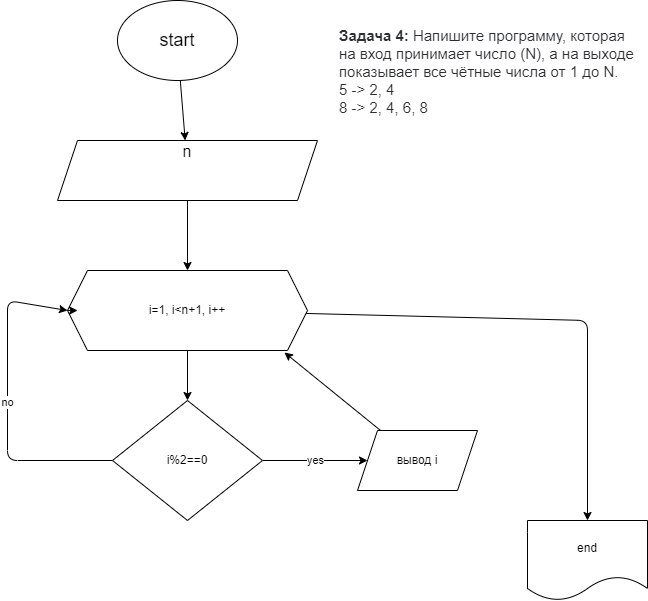

The diagram above was exported from draw.io. Its source (the exported page's mxGraphModel, read from the mxfile embedded in the PNG):
<mxGraphModel dx="763" dy="1821" grid="1" gridSize="10" guides="1" tooltips="1" connect="1" arrows="1" fold="1" page="1" pageScale="1" pageWidth="827" pageHeight="1169" math="0" shadow="0">
  <root>
    <mxCell id="0" />
    <mxCell id="1" parent="0" />
    <mxCell id="2" value="&lt;p style=&quot;box-sizing: border-box; margin: 0px; font-weight: 400; color: rgb(44, 45, 48); font-family: roboto, &amp;quot;san francisco&amp;quot;, &amp;quot;helvetica neue&amp;quot;, helvetica, arial; font-size: 15px; font-style: normal; letter-spacing: normal; text-indent: 0px; text-transform: none; word-spacing: 0px; background-color: rgb(255, 255, 255);&quot;&gt;&lt;strong style=&quot;box-sizing: border-box ; font-weight: 700&quot;&gt;Задача 4:&lt;/strong&gt;&lt;span&gt;&amp;nbsp;&lt;/span&gt;Напишите программу, которая на вход принимает число (N), а на выходе показывает все чётные числа от 1 до N.&lt;/p&gt;&lt;p style=&quot;box-sizing: border-box; margin: 0px; font-weight: 400; color: rgb(44, 45, 48); font-family: roboto, &amp;quot;san francisco&amp;quot;, &amp;quot;helvetica neue&amp;quot;, helvetica, arial; font-size: 15px; font-style: normal; letter-spacing: normal; text-indent: 0px; text-transform: none; word-spacing: 0px; background-color: rgb(255, 255, 255);&quot;&gt;5 -&amp;gt; 2, 4&lt;br style=&quot;box-sizing: border-box&quot;&gt;8 -&amp;gt; 2, 4, 6, 8&lt;/p&gt;" style="text;whiteSpace=wrap;html=1;" parent="1" vertex="1">
      <mxGeometry x="480" width="300" height="30" as="geometry" />
    </mxCell>
    <mxCell id="5" value="" style="edgeStyle=none;html=1;fontSize=18;" parent="1" source="3" target="4" edge="1">
      <mxGeometry relative="1" as="geometry" />
    </mxCell>
    <mxCell id="3" value="&lt;font style=&quot;font-size: 18px&quot;&gt;start&lt;/font&gt;" style="ellipse;whiteSpace=wrap;html=1;" parent="1" vertex="1">
      <mxGeometry x="260" y="-20" width="120" height="80" as="geometry" />
    </mxCell>
    <mxCell id="9" value="" style="edgeStyle=none;html=1;fontSize=18;" parent="1" source="4" target="8" edge="1">
      <mxGeometry relative="1" as="geometry" />
    </mxCell>
    <mxCell id="4" value="&lt;font size=&quot;3&quot;&gt;n&lt;br&gt;&lt;br&gt;&lt;br&gt;&lt;/font&gt;" style="shape=parallelogram;perimeter=parallelogramPerimeter;whiteSpace=wrap;html=1;fixedSize=1;" parent="1" vertex="1">
      <mxGeometry x="200" y="120" width="260" height="60" as="geometry" />
    </mxCell>
    <mxCell id="19" value="" style="edgeStyle=none;html=1;" parent="1" source="8" target="18" edge="1">
      <mxGeometry relative="1" as="geometry" />
    </mxCell>
    <mxCell id="25" value="" style="edgeStyle=none;html=1;" parent="1" source="8" target="24" edge="1">
      <mxGeometry relative="1" as="geometry">
        <Array as="points">
          <mxPoint x="730" y="300" />
        </Array>
      </mxGeometry>
    </mxCell>
    <mxCell id="8" value="i=1, i&amp;lt;n+1, i++" style="shape=hexagon;perimeter=hexagonPerimeter2;whiteSpace=wrap;html=1;fixedSize=1;" parent="1" vertex="1">
      <mxGeometry x="210" y="250" width="240" height="80" as="geometry" />
    </mxCell>
    <mxCell id="12" style="edgeStyle=none;html=1;exitX=0;exitY=0.5;exitDx=0;exitDy=0;entryX=0.042;entryY=0.5;entryDx=0;entryDy=0;entryPerimeter=0;fontSize=18;" parent="1" source="8" target="8" edge="1">
      <mxGeometry relative="1" as="geometry" />
    </mxCell>
    <mxCell id="20" value="no" style="edgeStyle=none;html=1;" parent="1" source="18" edge="1">
      <mxGeometry relative="1" as="geometry">
        <mxPoint x="210" y="290" as="targetPoint" />
        <Array as="points">
          <mxPoint x="150" y="440" />
          <mxPoint x="150" y="280" />
        </Array>
      </mxGeometry>
    </mxCell>
    <mxCell id="22" value="yes" style="edgeStyle=none;html=1;" parent="1" source="18" target="21" edge="1">
      <mxGeometry relative="1" as="geometry" />
    </mxCell>
    <mxCell id="18" value="i%2==0" style="rhombus;whiteSpace=wrap;html=1;" parent="1" vertex="1">
      <mxGeometry x="255" y="380" width="150" height="120" as="geometry" />
    </mxCell>
    <mxCell id="26" style="edgeStyle=none;html=1;entryX=0.904;entryY=1.025;entryDx=0;entryDy=0;entryPerimeter=0;" edge="1" parent="1" source="21" target="8">
      <mxGeometry relative="1" as="geometry" />
    </mxCell>
    <mxCell id="21" value="вывод i" style="shape=parallelogram;perimeter=parallelogramPerimeter;whiteSpace=wrap;html=1;fixedSize=1;" parent="1" vertex="1">
      <mxGeometry x="500" y="410" width="120" height="60" as="geometry" />
    </mxCell>
    <mxCell id="24" value="end" style="shape=document;whiteSpace=wrap;html=1;boundedLbl=1;" parent="1" vertex="1">
      <mxGeometry x="670" y="500" width="120" height="80" as="geometry" />
    </mxCell>
  </root>
</mxGraphModel>